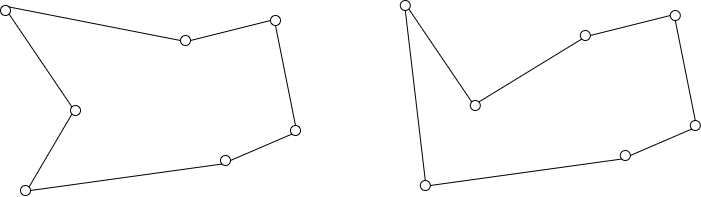

The diagram above was exported from draw.io. Its source (the exported page's mxGraphModel, read from the mxfile embedded in the PNG):
<mxGraphModel dx="1137" dy="397" grid="1" gridSize="10" guides="1" tooltips="1" connect="1" arrows="1" fold="1" page="1" pageScale="1" pageWidth="827" pageHeight="1169" math="0" shadow="0">
  <root>
    <mxCell id="0" />
    <mxCell id="1" parent="0" />
    <mxCell id="MY-04lEFTyuyqoQ6Khh5-1" value="" style="ellipse;whiteSpace=wrap;html=1;" vertex="1" parent="1">
      <mxGeometry x="80" y="120" width="10" height="10" as="geometry" />
    </mxCell>
    <mxCell id="MY-04lEFTyuyqoQ6Khh5-2" value="" style="ellipse;whiteSpace=wrap;html=1;" vertex="1" parent="1">
      <mxGeometry x="150" y="220" width="10" height="10" as="geometry" />
    </mxCell>
    <mxCell id="MY-04lEFTyuyqoQ6Khh5-3" value="" style="ellipse;whiteSpace=wrap;html=1;" vertex="1" parent="1">
      <mxGeometry x="100" y="300" width="10" height="10" as="geometry" />
    </mxCell>
    <mxCell id="MY-04lEFTyuyqoQ6Khh5-4" value="" style="ellipse;whiteSpace=wrap;html=1;" vertex="1" parent="1">
      <mxGeometry x="300" y="270" width="10" height="10" as="geometry" />
    </mxCell>
    <mxCell id="MY-04lEFTyuyqoQ6Khh5-5" value="" style="ellipse;whiteSpace=wrap;html=1;" vertex="1" parent="1">
      <mxGeometry x="370" y="240" width="10" height="10" as="geometry" />
    </mxCell>
    <mxCell id="MY-04lEFTyuyqoQ6Khh5-6" value="" style="ellipse;whiteSpace=wrap;html=1;" vertex="1" parent="1">
      <mxGeometry x="350" y="130" width="10" height="10" as="geometry" />
    </mxCell>
    <mxCell id="MY-04lEFTyuyqoQ6Khh5-7" value="" style="ellipse;whiteSpace=wrap;html=1;" vertex="1" parent="1">
      <mxGeometry x="260" y="150" width="10" height="10" as="geometry" />
    </mxCell>
    <mxCell id="MY-04lEFTyuyqoQ6Khh5-9" value="" style="endArrow=none;html=1;exitX=1;exitY=0;exitDx=0;exitDy=0;entryX=0;entryY=1;entryDx=0;entryDy=0;" edge="1" parent="1" source="MY-04lEFTyuyqoQ6Khh5-3" target="MY-04lEFTyuyqoQ6Khh5-2">
      <mxGeometry width="50" height="50" relative="1" as="geometry">
        <mxPoint x="80" y="380" as="sourcePoint" />
        <mxPoint x="130" y="330" as="targetPoint" />
      </mxGeometry>
    </mxCell>
    <mxCell id="MY-04lEFTyuyqoQ6Khh5-10" value="" style="endArrow=none;html=1;exitX=1;exitY=1;exitDx=0;exitDy=0;entryX=0;entryY=0;entryDx=0;entryDy=0;" edge="1" parent="1" source="MY-04lEFTyuyqoQ6Khh5-1" target="MY-04lEFTyuyqoQ6Khh5-2">
      <mxGeometry width="50" height="50" relative="1" as="geometry">
        <mxPoint x="118.53553390593265" y="311.46446609406735" as="sourcePoint" />
        <mxPoint x="161.46446609406735" y="238.53553390593265" as="targetPoint" />
      </mxGeometry>
    </mxCell>
    <mxCell id="MY-04lEFTyuyqoQ6Khh5-11" value="" style="endArrow=none;html=1;exitX=1;exitY=0;exitDx=0;exitDy=0;entryX=0;entryY=0.5;entryDx=0;entryDy=0;" edge="1" parent="1" source="MY-04lEFTyuyqoQ6Khh5-1" target="MY-04lEFTyuyqoQ6Khh5-7">
      <mxGeometry width="50" height="50" relative="1" as="geometry">
        <mxPoint x="80" y="380" as="sourcePoint" />
        <mxPoint x="130" y="330" as="targetPoint" />
      </mxGeometry>
    </mxCell>
    <mxCell id="MY-04lEFTyuyqoQ6Khh5-12" value="" style="endArrow=none;html=1;entryX=0;entryY=0.5;entryDx=0;entryDy=0;exitX=1;exitY=0.5;exitDx=0;exitDy=0;" edge="1" parent="1" source="MY-04lEFTyuyqoQ6Khh5-7" target="MY-04lEFTyuyqoQ6Khh5-6">
      <mxGeometry width="50" height="50" relative="1" as="geometry">
        <mxPoint x="80" y="380" as="sourcePoint" />
        <mxPoint x="130" y="330" as="targetPoint" />
      </mxGeometry>
    </mxCell>
    <mxCell id="MY-04lEFTyuyqoQ6Khh5-13" value="" style="endArrow=none;html=1;entryX=0.5;entryY=1;entryDx=0;entryDy=0;exitX=0.5;exitY=0;exitDx=0;exitDy=0;" edge="1" parent="1" source="MY-04lEFTyuyqoQ6Khh5-5" target="MY-04lEFTyuyqoQ6Khh5-6">
      <mxGeometry width="50" height="50" relative="1" as="geometry">
        <mxPoint x="80" y="380" as="sourcePoint" />
        <mxPoint x="130" y="330" as="targetPoint" />
      </mxGeometry>
    </mxCell>
    <mxCell id="MY-04lEFTyuyqoQ6Khh5-14" value="" style="endArrow=none;html=1;entryX=0;entryY=1;entryDx=0;entryDy=0;exitX=1;exitY=0.5;exitDx=0;exitDy=0;" edge="1" parent="1" source="MY-04lEFTyuyqoQ6Khh5-4" target="MY-04lEFTyuyqoQ6Khh5-5">
      <mxGeometry width="50" height="50" relative="1" as="geometry">
        <mxPoint x="309" y="271" as="sourcePoint" />
        <mxPoint x="130" y="330" as="targetPoint" />
      </mxGeometry>
    </mxCell>
    <mxCell id="MY-04lEFTyuyqoQ6Khh5-15" value="" style="endArrow=none;html=1;entryX=0;entryY=1;entryDx=0;entryDy=0;exitX=1;exitY=0.5;exitDx=0;exitDy=0;" edge="1" parent="1" source="MY-04lEFTyuyqoQ6Khh5-3" target="MY-04lEFTyuyqoQ6Khh5-4">
      <mxGeometry width="50" height="50" relative="1" as="geometry">
        <mxPoint x="80" y="380" as="sourcePoint" />
        <mxPoint x="130" y="330" as="targetPoint" />
      </mxGeometry>
    </mxCell>
    <mxCell id="MY-04lEFTyuyqoQ6Khh5-282" value="" style="ellipse;whiteSpace=wrap;html=1;" vertex="1" parent="1">
      <mxGeometry x="479.8" y="115" width="10" height="10" as="geometry" />
    </mxCell>
    <mxCell id="MY-04lEFTyuyqoQ6Khh5-283" value="" style="ellipse;whiteSpace=wrap;html=1;" vertex="1" parent="1">
      <mxGeometry x="549.8" y="215" width="10" height="10" as="geometry" />
    </mxCell>
    <mxCell id="MY-04lEFTyuyqoQ6Khh5-284" value="" style="ellipse;whiteSpace=wrap;html=1;" vertex="1" parent="1">
      <mxGeometry x="499.8" y="295" width="10" height="10" as="geometry" />
    </mxCell>
    <mxCell id="MY-04lEFTyuyqoQ6Khh5-285" value="" style="ellipse;whiteSpace=wrap;html=1;" vertex="1" parent="1">
      <mxGeometry x="699.8" y="265" width="10" height="10" as="geometry" />
    </mxCell>
    <mxCell id="MY-04lEFTyuyqoQ6Khh5-286" value="" style="ellipse;whiteSpace=wrap;html=1;" vertex="1" parent="1">
      <mxGeometry x="769.8" y="235" width="10" height="10" as="geometry" />
    </mxCell>
    <mxCell id="MY-04lEFTyuyqoQ6Khh5-287" value="" style="ellipse;whiteSpace=wrap;html=1;" vertex="1" parent="1">
      <mxGeometry x="749.8" y="125" width="10" height="10" as="geometry" />
    </mxCell>
    <mxCell id="MY-04lEFTyuyqoQ6Khh5-288" value="" style="ellipse;whiteSpace=wrap;html=1;" vertex="1" parent="1">
      <mxGeometry x="659.8" y="145" width="10" height="10" as="geometry" />
    </mxCell>
    <mxCell id="MY-04lEFTyuyqoQ6Khh5-292" value="" style="endArrow=none;html=1;entryX=0;entryY=0.5;entryDx=0;entryDy=0;exitX=1;exitY=0.5;exitDx=0;exitDy=0;" edge="1" source="MY-04lEFTyuyqoQ6Khh5-288" target="MY-04lEFTyuyqoQ6Khh5-287" parent="1">
      <mxGeometry width="50" height="50" relative="1" as="geometry">
        <mxPoint x="479.8" y="375" as="sourcePoint" />
        <mxPoint x="529.8" y="325" as="targetPoint" />
      </mxGeometry>
    </mxCell>
    <mxCell id="MY-04lEFTyuyqoQ6Khh5-293" value="" style="endArrow=none;html=1;entryX=0.5;entryY=1;entryDx=0;entryDy=0;exitX=0.5;exitY=0;exitDx=0;exitDy=0;" edge="1" source="MY-04lEFTyuyqoQ6Khh5-286" target="MY-04lEFTyuyqoQ6Khh5-287" parent="1">
      <mxGeometry width="50" height="50" relative="1" as="geometry">
        <mxPoint x="479.8" y="375" as="sourcePoint" />
        <mxPoint x="529.8" y="325" as="targetPoint" />
      </mxGeometry>
    </mxCell>
    <mxCell id="MY-04lEFTyuyqoQ6Khh5-294" value="" style="endArrow=none;html=1;entryX=0;entryY=1;entryDx=0;entryDy=0;exitX=1;exitY=0.5;exitDx=0;exitDy=0;" edge="1" source="MY-04lEFTyuyqoQ6Khh5-285" target="MY-04lEFTyuyqoQ6Khh5-286" parent="1">
      <mxGeometry width="50" height="50" relative="1" as="geometry">
        <mxPoint x="708.8" y="266" as="sourcePoint" />
        <mxPoint x="529.8" y="325" as="targetPoint" />
      </mxGeometry>
    </mxCell>
    <mxCell id="MY-04lEFTyuyqoQ6Khh5-295" value="" style="endArrow=none;html=1;entryX=0;entryY=1;entryDx=0;entryDy=0;exitX=1;exitY=0.5;exitDx=0;exitDy=0;" edge="1" source="MY-04lEFTyuyqoQ6Khh5-284" target="MY-04lEFTyuyqoQ6Khh5-285" parent="1">
      <mxGeometry width="50" height="50" relative="1" as="geometry">
        <mxPoint x="479.8" y="375" as="sourcePoint" />
        <mxPoint x="529.8" y="325" as="targetPoint" />
      </mxGeometry>
    </mxCell>
    <mxCell id="MY-04lEFTyuyqoQ6Khh5-296" value="" style="endArrow=none;html=1;entryX=0;entryY=1;entryDx=0;entryDy=0;exitX=1;exitY=0;exitDx=0;exitDy=0;" edge="1" parent="1" source="MY-04lEFTyuyqoQ6Khh5-283" target="MY-04lEFTyuyqoQ6Khh5-288">
      <mxGeometry width="50" height="50" relative="1" as="geometry">
        <mxPoint x="80" y="380" as="sourcePoint" />
        <mxPoint x="130" y="330" as="targetPoint" />
      </mxGeometry>
    </mxCell>
    <mxCell id="MY-04lEFTyuyqoQ6Khh5-297" value="" style="endArrow=none;html=1;entryX=1;entryY=1;entryDx=0;entryDy=0;exitX=0;exitY=0;exitDx=0;exitDy=0;" edge="1" parent="1" source="MY-04lEFTyuyqoQ6Khh5-283" target="MY-04lEFTyuyqoQ6Khh5-282">
      <mxGeometry width="50" height="50" relative="1" as="geometry">
        <mxPoint x="80" y="380" as="sourcePoint" />
        <mxPoint x="130" y="330" as="targetPoint" />
      </mxGeometry>
    </mxCell>
    <mxCell id="MY-04lEFTyuyqoQ6Khh5-298" value="" style="endArrow=none;html=1;entryX=0.5;entryY=1;entryDx=0;entryDy=0;exitX=0.5;exitY=0;exitDx=0;exitDy=0;" edge="1" parent="1" source="MY-04lEFTyuyqoQ6Khh5-284" target="MY-04lEFTyuyqoQ6Khh5-282">
      <mxGeometry width="50" height="50" relative="1" as="geometry">
        <mxPoint x="561.2644660941135" y="226.46446609411385" as="sourcePoint" />
        <mxPoint x="498.3355339059326" y="133.53553390593277" as="targetPoint" />
      </mxGeometry>
    </mxCell>
  </root>
</mxGraphModel>